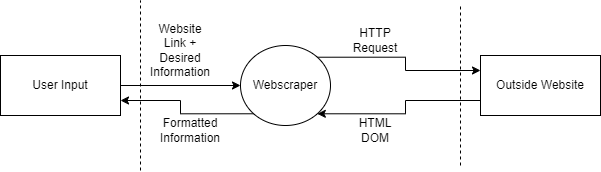

The diagram above was exported from draw.io. Its source (the exported page's mxGraphModel, read from the mxfile embedded in the PNG):
<mxGraphModel dx="1050" dy="530" grid="1" gridSize="10" guides="1" tooltips="1" connect="1" arrows="1" fold="1" page="1" pageScale="1" pageWidth="1169" pageHeight="827" math="0" shadow="0">
  <root>
    <mxCell id="0" />
    <mxCell id="1" parent="0" />
    <mxCell id="pxLHeOBdCLzSsOBw7C8L-5" style="edgeStyle=orthogonalEdgeStyle;rounded=0;orthogonalLoop=1;jettySize=auto;html=1;exitX=1;exitY=0.5;exitDx=0;exitDy=0;entryX=0;entryY=0.5;entryDx=0;entryDy=0;" edge="1" parent="1" source="pxLHeOBdCLzSsOBw7C8L-1" target="pxLHeOBdCLzSsOBw7C8L-3">
      <mxGeometry relative="1" as="geometry" />
    </mxCell>
    <mxCell id="pxLHeOBdCLzSsOBw7C8L-1" value="User Input&lt;br&gt;" style="rounded=0;whiteSpace=wrap;html=1;" vertex="1" parent="1">
      <mxGeometry x="180" y="210" width="120" height="60" as="geometry" />
    </mxCell>
    <mxCell id="pxLHeOBdCLzSsOBw7C8L-10" style="edgeStyle=orthogonalEdgeStyle;rounded=0;orthogonalLoop=1;jettySize=auto;html=1;exitX=1;exitY=0;exitDx=0;exitDy=0;entryX=0;entryY=0.25;entryDx=0;entryDy=0;" edge="1" parent="1" source="pxLHeOBdCLzSsOBw7C8L-3" target="pxLHeOBdCLzSsOBw7C8L-9">
      <mxGeometry relative="1" as="geometry" />
    </mxCell>
    <mxCell id="pxLHeOBdCLzSsOBw7C8L-16" style="edgeStyle=orthogonalEdgeStyle;rounded=0;orthogonalLoop=1;jettySize=auto;html=1;exitX=0;exitY=1;exitDx=0;exitDy=0;entryX=1;entryY=0.75;entryDx=0;entryDy=0;" edge="1" parent="1" source="pxLHeOBdCLzSsOBw7C8L-3" target="pxLHeOBdCLzSsOBw7C8L-1">
      <mxGeometry relative="1" as="geometry" />
    </mxCell>
    <mxCell id="pxLHeOBdCLzSsOBw7C8L-3" value="Webscraper" style="ellipse;whiteSpace=wrap;html=1;" vertex="1" parent="1">
      <mxGeometry x="420" y="200" width="90" height="80" as="geometry" />
    </mxCell>
    <mxCell id="pxLHeOBdCLzSsOBw7C8L-6" value="" style="endArrow=none;dashed=1;html=1;rounded=0;" edge="1" parent="1">
      <mxGeometry width="50" height="50" relative="1" as="geometry">
        <mxPoint x="320" y="325" as="sourcePoint" />
        <mxPoint x="320" y="155" as="targetPoint" />
      </mxGeometry>
    </mxCell>
    <mxCell id="pxLHeOBdCLzSsOBw7C8L-7" value="Website Link + Desired Information&lt;br&gt;" style="text;html=1;strokeColor=none;fillColor=none;align=center;verticalAlign=middle;whiteSpace=wrap;rounded=0;" vertex="1" parent="1">
      <mxGeometry x="330" y="190" width="60" height="30" as="geometry" />
    </mxCell>
    <mxCell id="pxLHeOBdCLzSsOBw7C8L-11" style="edgeStyle=orthogonalEdgeStyle;rounded=0;orthogonalLoop=1;jettySize=auto;html=1;exitX=0;exitY=0.75;exitDx=0;exitDy=0;entryX=1;entryY=1;entryDx=0;entryDy=0;" edge="1" parent="1" source="pxLHeOBdCLzSsOBw7C8L-9" target="pxLHeOBdCLzSsOBw7C8L-3">
      <mxGeometry relative="1" as="geometry" />
    </mxCell>
    <mxCell id="pxLHeOBdCLzSsOBw7C8L-9" value="Outside Website&lt;br&gt;" style="rounded=0;whiteSpace=wrap;html=1;" vertex="1" parent="1">
      <mxGeometry x="660" y="210" width="120" height="60" as="geometry" />
    </mxCell>
    <mxCell id="pxLHeOBdCLzSsOBw7C8L-12" value="" style="endArrow=none;dashed=1;html=1;rounded=0;" edge="1" parent="1">
      <mxGeometry width="50" height="50" relative="1" as="geometry">
        <mxPoint x="640" y="320" as="sourcePoint" />
        <mxPoint x="640" y="160" as="targetPoint" />
      </mxGeometry>
    </mxCell>
    <mxCell id="pxLHeOBdCLzSsOBw7C8L-13" value="HTTP Request" style="text;html=1;strokeColor=none;fillColor=none;align=center;verticalAlign=middle;whiteSpace=wrap;rounded=0;" vertex="1" parent="1">
      <mxGeometry x="525" y="180" width="60" height="30" as="geometry" />
    </mxCell>
    <mxCell id="pxLHeOBdCLzSsOBw7C8L-15" value="HTML DOM" style="text;html=1;strokeColor=none;fillColor=none;align=center;verticalAlign=middle;whiteSpace=wrap;rounded=0;" vertex="1" parent="1">
      <mxGeometry x="525" y="270" width="60" height="30" as="geometry" />
    </mxCell>
    <mxCell id="pxLHeOBdCLzSsOBw7C8L-17" value="Formatted Information&lt;br&gt;" style="text;html=1;strokeColor=none;fillColor=none;align=center;verticalAlign=middle;whiteSpace=wrap;rounded=0;" vertex="1" parent="1">
      <mxGeometry x="340" y="270" width="60" height="30" as="geometry" />
    </mxCell>
  </root>
</mxGraphModel>